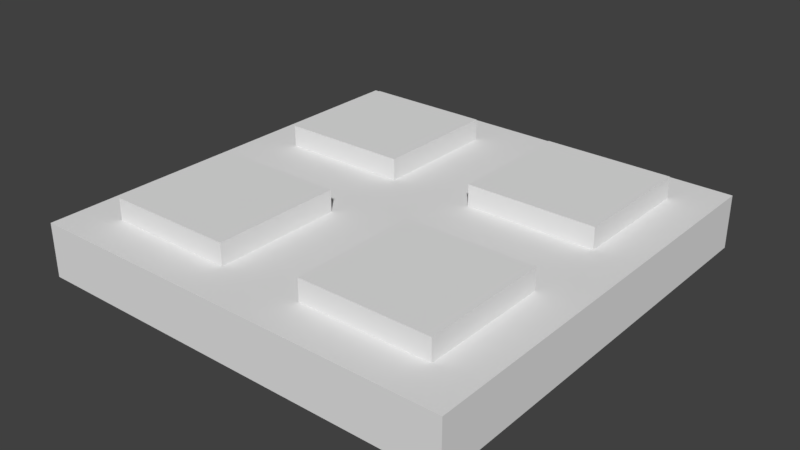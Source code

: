 # Source: Square_Detail_2x2x0.25.blend  (saved by Blender 2.78.0; exported with 4.5.12 LTS)
import bpy
from mathutils import Matrix  # noqa: F401  (used for matrix-valued properties, if any)

bpy.ops.wm.read_factory_settings(use_empty=True)
scene = bpy.context.scene
scene.name = 'Scene'

# ---- collections
col_collection_1 = bpy.data.collections.new('Collection 1'); scene.collection.children.link(col_collection_1)

# ---- materials (node trees are filled in below, after node groups)
mat_material_001 = bpy.data.materials.new('Material.001')
mat_material_001.alpha_threshold = 0.0
mat_material_001.use_transparent_shadow = False
mat_material_001.roughness = 0.5
mat_material_001.line_color = (0.0, 0.0, 0.0, 1.0)

# ---- material node trees

# ---- world
world_world = bpy.data.worlds.new('World'); scene.world = world_world
world_world.color = (0.05088, 0.05088, 0.05088)
world_world.use_sun_shadow = False
world_world.sun_shadow_jitter_overblur = 0.0
world_world.cycles.sampling_method = 'MANUAL'

# ---- meshes
me_cube_001 = bpy.data.meshes.new('Cube.001')
me_cube_001.from_pydata([(0.0, 0.0, -0.01588), (0.0, -2.0, -0.01588), (-2.0, -2.0, -0.01588), (-2.0, 3.576e-07, -0.01588), (-0.2, -0.2, 1.984), (-0.2, -1.8, 1.984), (-1.8, -1.8, 1.984), (-1.8, -0.2, 1.984), (-0.2, -0.8, 1.984), (-1.2, -0.2, 1.984), (-1.2, -1.8, 1.984), (-1.8, -1.2, 1.984), (-1.2, -1.2, 1.984), (-0.8, -1.8, 1.984), (-2.0, -2.0, 1.984), (-1.8, -0.8, 1.984), (-1.2, -0.8, 1.984), (-0.8, -0.2, 1.984), (-2.0, 0.0, 1.984), (-2.0, -1.0, 1.984), (-0.8, -0.8, 1.984), (4.768e-07, -4.768e-07, 1.984), (-0.2, -1.2, 1.984), (-1.0, -2.384e-07, 1.984), (-0.8, -1.2, 1.984), (-5.96e-08, -1.0, 1.984), (-5.96e-07, -2.0, 1.984), (-1.0, -2.0, 1.984), (-1.0, -1.0, 1.984), (-1.2, -1.8, 2.784), (-1.8, -1.8, 2.784), (-1.8, -1.2, 2.784), (-1.2, -1.2, 2.784), (-1.2, -0.2, 2.784), (-1.8, -0.2, 2.784), (-1.8, -0.8, 2.784), (-1.2, -0.8, 2.784), (-0.2, -0.2, 2.784), (-0.2, -0.8, 2.784), (-0.8, -0.2, 2.784), (-0.8, -0.8, 2.784), (-0.2, -1.2, 2.784), (-0.2, -1.8, 2.784), (-0.8, -1.8, 2.784), (-0.8, -1.2, 2.784)], [], [(0, 1, 2, 3), (12, 11, 31, 32), (0, 21, 25, 26, 1), (1, 26, 27, 14, 2), (2, 14, 19, 18, 3), (21, 0, 3, 18, 23), (22, 24, 44, 41), (8, 4, 37, 38), (16, 9, 33, 36), (10, 6, 14, 27), (6, 11, 19, 14), (12, 10, 27, 28), (11, 12, 28, 19), (7, 9, 23, 18), (15, 7, 18, 19), (9, 16, 28, 23), (16, 15, 19, 28), (4, 8, 25, 21), (17, 4, 21, 23), (20, 17, 23, 28), (8, 20, 28, 25), (22, 5, 26, 25), (5, 13, 27, 26), (13, 24, 28, 27), (24, 22, 25, 28), (32, 31, 30, 29), (11, 6, 30, 31), (10, 12, 32, 29), (6, 10, 29, 30), (33, 34, 35, 36), (9, 7, 34, 33), (15, 16, 36, 35), (7, 15, 35, 34), (37, 39, 40, 38), (20, 8, 38, 40), (4, 17, 39, 37), (17, 20, 40, 39), (41, 44, 43, 42), (13, 5, 42, 43), (24, 13, 43, 44), (5, 22, 41, 42)])
me_cube_001.materials.append(mat_material_001)
me_cube_001.use_remesh_preserve_volume = False
me_cube_001.use_remesh_preserve_attributes = False
me_cube_001.use_mirror_vertex_groups = False
me_cube_001.update()

# ---- objects
ob_square_detail_2x2x0_25 = bpy.data.objects.new('Square Detail 2x2x0.25', me_cube_001)

# ---- transforms, parenting, visibility, modifiers, constraints
ob_square_detail_2x2x0_25.location = (0.0, 0.0, 0.0)
ob_square_detail_2x2x0_25.rotation_euler = (0.0, -0.0, -3.142)
ob_square_detail_2x2x0_25.scale = (1.0, 1.0, 0.125)
ob_square_detail_2x2x0_25.lock_rotations_4d = False
ob_square_detail_2x2x0_25.empty_display_type = 'ARROWS'
ob_square_detail_2x2x0_25.lineart.crease_threshold = 0.0

# ---- collection membership
col_collection_1.objects.link(ob_square_detail_2x2x0_25)

# ---- scene / render settings (as saved in the file)
scene.frame_start = 1; scene.frame_end = 250; scene.frame_set(1)
scene.render.engine = 'BLENDER_EEVEE_NEXT'
scene.render.resolution_percentage = 50
scene.render.dither_intensity = 0.0
scene.cycles.use_denoising = False
scene.cycles.samples = 128
scene.cycles.sampling_pattern = 'TABULATED_SOBOL'
scene.cycles.light_sampling_threshold = 0.0
scene.cycles.use_adaptive_sampling = False
scene.cycles.use_light_tree = False
scene.cycles.blur_glossy = 0.0
scene.cycles.sample_clamp_indirect = 0.0
scene.view_settings.view_transform = 'Standard'
bpy.context.view_layer.update()

# ---- added for rendering (the .blend has no active camera and no usable light): camera, sun
cam_auto = bpy.data.cameras.new('AutoCamera')
cam_auto.lens = 50.0
cam_auto.sensor_width = 36.0
cam_auto.clip_end = 1000.0
ob_auto_camera = bpy.data.objects.new('AutoCamera', cam_auto)
scene.collection.objects.link(ob_auto_camera)
ob_auto_camera.location = (3.63689, -2.16427, 2.28253)
ob_auto_camera.rotation_euler = (1.09748, -7.21219e-08, 0.694738)
scene.camera = ob_auto_camera
light_auto_sun = bpy.data.lights.new('AutoSun', 'SUN')
light_auto_sun.energy = 3.0
light_auto_sun.angle = 0.0523599
ob_auto_sun = bpy.data.objects.new('AutoSun', light_auto_sun)
scene.collection.objects.link(ob_auto_sun)
ob_auto_sun.rotation_euler = (0.872665, 0.174533, 0.523599)
bpy.context.view_layer.update()
